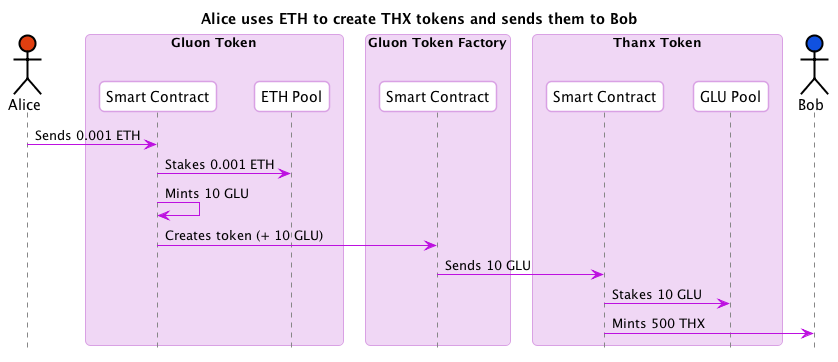

The diagram above was rendered by PlantUML. Its source (embedded in the PNG):
@startuml
skinparam shadowing false
skinparam roundcorner 10
skinparam BoxPadding 10
skinparam headerFontColor #BD10E0
skinparam headerFontSize 18
skinparam sequence {
  ArrowColor #BD10E0
  
  BoxBorderColor #D9A1E4
  BoxBackgroundColor #F0D7F5
  BoxPadding 10

  ParticipantBorderColor #D9A1E4
  ParticipantBackgroundColor #ffffff
  ParticipantPadding 10

  ActorBorderColor #000000
  ActorBackgroundColor #ffffff

  EntityBorderColor #BD10E0
  EntityBackgroundColor #ffffff


  LifeLineBorderColor #878787
}

hide footbox
title Alice uses ETH to create THX tokens and sends them to Bob 
actor Alice #E03F10
box "Gluon Token"
  participant "Smart Contract" as GluonSC
  participant "ETH Pool" as ETHPool
end box
box "Gluon Token Factory"
  participant "Smart Contract" as GluonFactorySC
end box
box "Thanx Token"
  participant "Smart Contract" as ThanxSC
  participant "GLU Pool" as THXGLUPool
end box
actor Bob #1051E0

Alice -> GluonSC : Sends 0.001 ETH
GluonSC -> ETHPool : Stakes 0.001 ETH
GluonSC -> GluonSC : Mints 10 GLU
GluonSC -> GluonFactorySC : Creates token (+ 10 GLU)
GluonFactorySC -> ThanxSC : Sends 10 GLU

ThanxSC -> THXGLUPool : Stakes 10 GLU
ThanxSC -> Bob : Mints 500 THX

@enduml